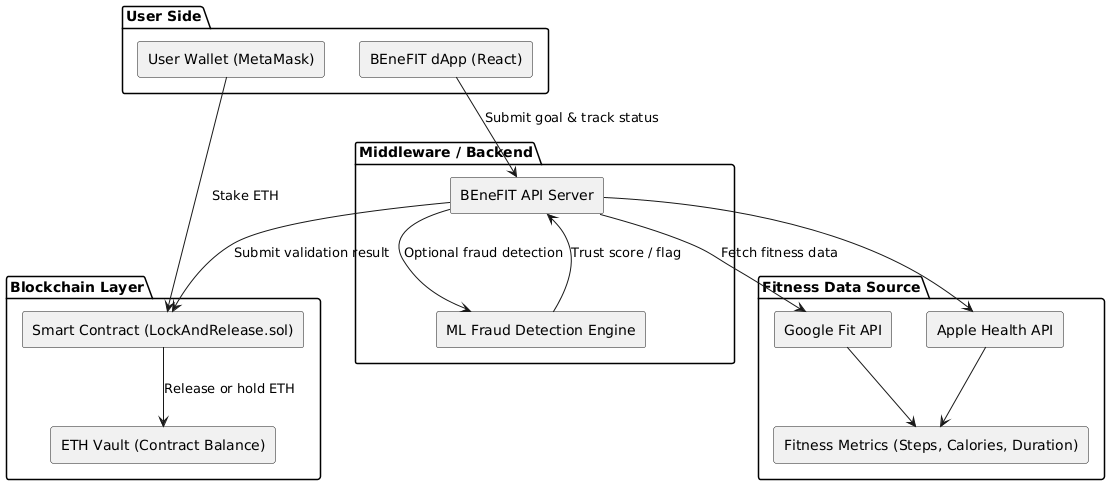

The diagram above was rendered by PlantUML. Its source (embedded in the PNG):
@startuml
skinparam componentStyle rectangle

package "User Side" {
  [User Wallet (MetaMask)]
  [BEneFIT dApp (React)]
}

package "Fitness Data Source" {
  [Google Fit API]
  [Apple Health API]
  [Fitness Metrics (Steps, Calories, Duration)]
}

package "Middleware / Backend" {
  [BEneFIT API Server]
  [ML Fraud Detection Engine]
}

package "Blockchain Layer" {
  [Smart Contract (LockAndRelease.sol)]
  [ETH Vault (Contract Balance)]
}

' Arrows representing interaction flow
[User Wallet (MetaMask)] --> [Smart Contract (LockAndRelease.sol)] : Stake ETH
[BEneFIT dApp (React)] --> [BEneFIT API Server] : Submit goal & track status
[BEneFIT API Server] --> [Google Fit API] : Fetch fitness data
[BEneFIT API Server] --> [Apple Health API]
[Google Fit API] --> [Fitness Metrics (Steps, Calories, Duration)]
[Apple Health API] --> [Fitness Metrics (Steps, Calories, Duration)]

[BEneFIT API Server] --> [ML Fraud Detection Engine] : Optional fraud detection
[ML Fraud Detection Engine] --> [BEneFIT API Server] : Trust score / flag

[BEneFIT API Server] --> [Smart Contract (LockAndRelease.sol)] : Submit validation result
[Smart Contract (LockAndRelease.sol)] --> [ETH Vault (Contract Balance)] : Release or hold ETH
@enduml